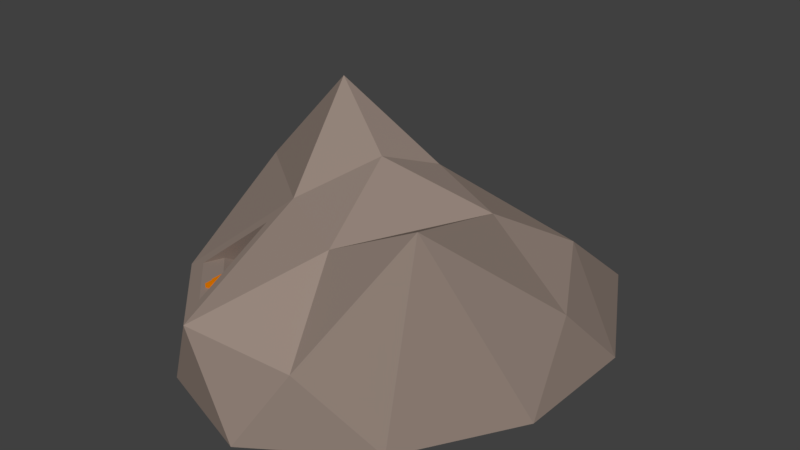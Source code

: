 # Source: CopperInnerOre.blend  (saved by Blender 2.77.0; exported with 4.5.12 LTS)
import bpy
from mathutils import Matrix  # noqa: F401  (used for matrix-valued properties, if any)

bpy.ops.wm.read_factory_settings(use_empty=True)
scene = bpy.context.scene
scene.name = 'Scene'

# ---- collections
col_collection_1 = bpy.data.collections.new('Collection 1'); scene.collection.children.link(col_collection_1)

# ---- materials (node trees are filled in below, after node groups)
mat_copper = bpy.data.materials.new('Copper')
mat_copper.alpha_threshold = 0.0
mat_copper.use_transparent_shadow = False
mat_copper.diffuse_color = (0.8, 0.2103, 0.0, 1.0)
mat_copper.roughness = 0.5
mat_stone = bpy.data.materials.new('Stone')
mat_stone.alpha_threshold = 0.0
mat_stone.use_transparent_shadow = False
mat_stone.diffuse_color = (0.3185, 0.2481, 0.2104, 1.0)
mat_stone.roughness = 0.5

# ---- material node trees

# ---- world
world_world = bpy.data.worlds.new('World'); scene.world = world_world
world_world.color = (0.05088, 0.05088, 0.05088)
world_world.use_sun_shadow = False
world_world.sun_shadow_jitter_overblur = 0.0
world_world.cycles.sampling_method = 'MANUAL'

# ---- meshes
me_cube_013 = bpy.data.meshes.new('Cube.013')
me_cube_013.from_pydata([(1.501, -7.268, 0.1161), (1.501, -7.268, 2.116), (1.501, -5.268, 0.1161), (1.501, -5.268, 2.116), (3.501, -7.268, 0.1161), (3.501, -7.268, 2.116), (3.501, -5.268, 0.1161), (3.501, -5.268, 2.116), (2.626, -6.773, 1.111), (2.626, -6.773, 3.111), (2.626, -4.773, 1.111), (2.626, -4.773, 3.111), (4.626, -6.773, 1.111), (4.626, -6.773, 3.111), (4.626, -4.773, 1.111), (4.626, -4.773, 3.111), (-1.0, -1.0, -1.0), (-1.0, -1.0, 1.0), (-1.0, 1.0, -1.0), (-1.0, 1.0, 1.0), (1.0, -1.0, -1.0), (1.0, -1.0, 1.0), (1.0, 1.0, -1.0), (1.0, 1.0, 1.0), (3.418, 6.771, 5.171), (3.418, 6.771, 7.171), (3.418, 8.771, 5.171), (3.418, 8.771, 7.171), (5.418, 6.771, 5.171), (5.418, 6.771, 7.171), (5.418, 8.771, 5.171), (5.418, 8.771, 7.171), (2.321, 5.605, -1.205), (2.321, 5.605, 0.7948), (2.321, 7.605, -1.205), (2.321, 7.605, 0.7948), (4.321, 5.605, -1.205), (4.321, 5.605, 0.7948), (4.321, 7.605, -1.205), (4.321, 7.605, 0.7948), (0.0599, 6.225, -2.117), (0.0599, 6.225, 1.175), (0.0599, 9.517, -2.117), (0.0599, 9.517, 1.175), (3.352, 6.225, -2.117), (3.352, 6.225, 1.175), (3.352, 9.517, -2.117), (3.352, 9.517, 1.175), (5.33, 2.619, -0.4657), (5.33, 2.619, 1.534), (5.33, 4.619, -0.4657), (5.33, 4.619, 1.534), (7.33, 2.619, -0.4657), (7.33, 2.619, 1.534), (7.33, 4.619, -0.4657), (7.33, 4.619, 1.534)], [], [(1, 3, 2, 0), (3, 7, 6, 2), (7, 5, 4, 6), (5, 1, 0, 4), (0, 2, 6, 4), (5, 7, 3, 1), (9, 11, 10, 8), (11, 15, 14, 10), (15, 13, 12, 14), (13, 9, 8, 12), (8, 10, 14, 12), (13, 15, 11, 9), (17, 19, 18, 16), (19, 23, 22, 18), (23, 21, 20, 22), (21, 17, 16, 20), (16, 18, 22, 20), (21, 23, 19, 17), (25, 27, 26, 24), (27, 31, 30, 26), (31, 29, 28, 30), (29, 25, 24, 28), (24, 26, 30, 28), (29, 31, 27, 25), (33, 35, 34, 32), (35, 39, 38, 34), (39, 37, 36, 38), (37, 33, 32, 36), (32, 34, 38, 36), (37, 39, 35, 33), (41, 43, 42, 40), (43, 47, 46, 42), (47, 45, 44, 46), (45, 41, 40, 44), (40, 42, 46, 44), (45, 47, 43, 41), (49, 51, 50, 48), (51, 55, 54, 50), (55, 53, 52, 54), (53, 49, 48, 52), (48, 50, 54, 52), (53, 55, 51, 49)])
me_cube_013.materials.append(mat_copper)
me_cube_013.use_remesh_preserve_volume = False
me_cube_013.use_remesh_preserve_attributes = False
me_cube_013.use_mirror_vertex_groups = False
me_cube_013.update()
me_icosphere = bpy.data.meshes.new('Icosphere')
me_icosphere.from_pydata([(0.2724, -1.129, 0.4136), (-0.7443, -0.7757, 0.4254), (-0.9292, 0.2708, 0.5812), (0.1768, 0.4392, 0.4861), (0.9118, -0.02719, 0.434), (-0.02664, -0.1908, 0.9989), (0.9645, -0.33, 0.03903), (0.9511, 0.4084, 0.0), (-0.008559, -1.238, -0.0306), (0.6025, -0.9144, 0.0287), (-0.9775, -0.3462, 0.01205), (-0.5963, -1.047, -0.02807), (-0.676, 0.4214, 0.03439), (-0.9942, 0.2067, 0.02408), (0.5589, 1.119, 0.01127), (-0.08817, 0.6454, 0.03439), (0.6911, -0.8164, 1.093), (-0.2776, -1.219, 0.4775), (-1.019, 0.07999, 0.6541), (-0.4318, 0.3829, 0.6335), (0.6593, 0.4232, 0.537), (0.1664, -0.7609, 0.8115), (0.5304, -0.08343, 0.8403), (-0.2728, -0.5287, 0.8322), (-0.5005, 0.07633, 1.211), (0.07428, 0.1123, 0.885), (-0.6244, -0.8008, 0.4841), (-0.3366, -1.074, 0.5162), (-0.3337, -0.6484, 0.7349), (-0.5536, -0.7289, 0.5063), (-0.3337, -0.9376, 0.5308), (-0.3314, -0.6125, 0.698), (-0.4957, -0.591, 0.4328), (-0.2757, -0.7997, 0.4573), (-0.2735, -0.4745, 0.6245), (-0.3485, -0.4484, 0.5397), (-0.2306, -0.5602, 0.5529), (-0.2294, -0.386, 0.6425), (-0.4026, -0.4238, 0.5761), (-0.36, -0.4642, 0.5808), (-0.3596, -0.4013, 0.6132)], [], [(0, 16, 21), (2, 18, 24), (3, 19, 25), (4, 20, 22), (22, 25, 5), (22, 20, 25), (20, 3, 25), (25, 24, 5), (25, 19, 24), (19, 2, 24), (24, 23, 5), (24, 18, 23), (18, 1, 23), (23, 21, 5), (23, 17, 21), (17, 0, 21), (21, 22, 5), (21, 16, 22), (16, 4, 22), (7, 20, 4), (7, 14, 20), (14, 3, 20), (15, 19, 3), (15, 12, 19), (12, 2, 19), (13, 18, 2), (13, 10, 18), (10, 1, 18), (11, 17, 1), (11, 8, 17), (8, 0, 17), (9, 16, 0), (9, 6, 16), (6, 4, 16), (14, 15, 3), (7, 6, 9, 8, 11, 10, 13, 12, 15, 14), (12, 13, 2), (10, 11, 1), (8, 9, 0), (6, 7, 4), (17, 23, 28, 27), (23, 1, 26, 28), (1, 17, 27, 26), (27, 28, 31, 30), (28, 26, 29, 31), (26, 27, 30, 29), (30, 31, 34, 33), (31, 29, 32, 34), (29, 30, 33, 32), (33, 34, 37, 36), (34, 32, 35, 37), (32, 33, 36, 35), (36, 37, 40, 39), (37, 35, 38, 40), (35, 36, 39, 38), (39, 40, 38)])
me_icosphere.materials.append(mat_stone)
me_icosphere.use_remesh_preserve_volume = False
me_icosphere.use_remesh_preserve_attributes = False
me_icosphere.use_mirror_vertex_groups = False
me_icosphere.update()

# ---- objects
ob_cube_012 = bpy.data.objects.new('Cube.012', me_cube_013)
ob_icosphere = bpy.data.objects.new('Icosphere', me_icosphere)

# ---- transforms, parenting, visibility, modifiers, constraints
ob_cube_012.location = (-0.3218, -0.5539, 0.3407)
ob_cube_012.scale = (0.02095, 0.02095, 0.02095)
ob_cube_012.lineart.crease_threshold = 0.0
ob_icosphere.location = (0.0, 0.0, 0.0)
ob_icosphere.scale = (0.7206, 0.7206, 0.7206)
ob_icosphere.lineart.crease_threshold = 0.0

# ---- collection membership
col_collection_1.objects.link(ob_cube_012)
col_collection_1.objects.link(ob_icosphere)

# ---- scene / render settings (as saved in the file)
scene.frame_start = 1; scene.frame_end = 250; scene.frame_set(1)
scene.render.engine = 'BLENDER_EEVEE_NEXT'
scene.render.resolution_percentage = 50
scene.render.dither_intensity = 0.0
scene.cycles.use_denoising = False
scene.cycles.samples = 128
scene.cycles.sampling_pattern = 'TABULATED_SOBOL'
scene.cycles.light_sampling_threshold = 0.0
scene.cycles.use_adaptive_sampling = False
scene.cycles.use_light_tree = False
scene.cycles.blur_glossy = 0.0
scene.cycles.sample_clamp_indirect = 0.0
scene.view_settings.view_transform = 'Standard'
bpy.context.view_layer.update()

# ---- added for rendering (the .blend has no active camera and no usable light): camera, sun
cam_auto = bpy.data.cameras.new('AutoCamera')
cam_auto.lens = 50.0
cam_auto.sensor_width = 36.0
cam_auto.clip_end = 1000.0
ob_auto_camera = bpy.data.objects.new('AutoCamera', cam_auto)
scene.collection.objects.link(ob_auto_camera)
ob_auto_camera.location = (2.1951, -2.70035, 2.19706)
ob_auto_camera.rotation_euler = (1.09748, -7.21219e-08, 0.694738)
scene.camera = ob_auto_camera
light_auto_sun = bpy.data.lights.new('AutoSun', 'SUN')
light_auto_sun.energy = 3.0
light_auto_sun.angle = 0.0523599
ob_auto_sun = bpy.data.objects.new('AutoSun', light_auto_sun)
scene.collection.objects.link(ob_auto_sun)
ob_auto_sun.rotation_euler = (0.872665, 0.174533, 0.523599)
bpy.context.view_layer.update()
